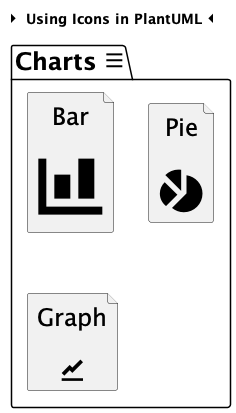

The diagram above was rendered by PlantUML. Its source (embedded in the PNG):
@startuml

' https://blog.mrhaki.com/2017/10/plantuml-pleasantness-using-built-in.html

skinparam DefaultFontSize 24
skinparam DefaultTextAlignment center

title <&caret-right> Using Icons in PlantUML <&caret-left>

package "Charts <&menu>" as charts {

    file bar [
        Bar

        <size:96><&bar-chart></size>
    ]

    file pie [
        Pie

        <size:64><&pie-chart></size>
    ]

    file graph [
        Graph

        <size:32><&graph></size>
    ]

}

@enduml